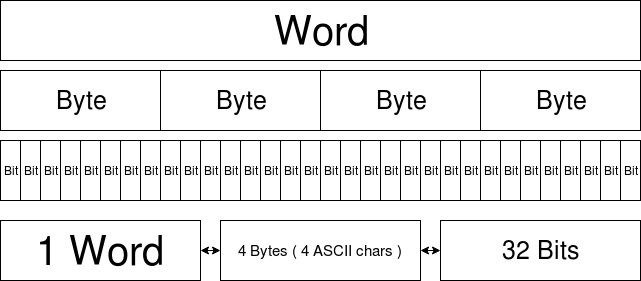

The diagram above was exported from draw.io. Its source (the exported page's mxGraphModel, read from the mxfile embedded in the PNG):
<mxGraphModel dx="1430" dy="780" grid="1" gridSize="10" guides="1" tooltips="1" connect="1" arrows="1" fold="1" page="1" pageScale="1" pageWidth="850" pageHeight="1100" background="#ffffff" math="0" shadow="0">
  <root>
    <mxCell id="0" />
    <mxCell id="1" parent="0" />
    <mxCell id="2" value="&lt;font style=&quot;font-size: 40px&quot;&gt;Word&lt;/font&gt;" style="whiteSpace=wrap;html=1;" parent="1" vertex="1">
      <mxGeometry x="10" y="10" width="640" height="60" as="geometry" />
    </mxCell>
    <mxCell id="3" value="&lt;font style=&quot;font-size: 25px&quot;&gt;Byte&lt;/font&gt;" style="whiteSpace=wrap;html=1;" parent="1" vertex="1">
      <mxGeometry x="10" y="80" width="160" height="60" as="geometry" />
    </mxCell>
    <mxCell id="9" value="&lt;font style=&quot;font-size: 25px&quot;&gt;Byte&lt;/font&gt;" style="whiteSpace=wrap;html=1;" parent="1" vertex="1">
      <mxGeometry x="170" y="80" width="160" height="60" as="geometry" />
    </mxCell>
    <mxCell id="10" value="&lt;font style=&quot;font-size: 25px&quot;&gt;Byte&lt;/font&gt;" style="whiteSpace=wrap;html=1;" parent="1" vertex="1">
      <mxGeometry x="330" y="80" width="160" height="60" as="geometry" />
    </mxCell>
    <mxCell id="11" value="&lt;font style=&quot;font-size: 25px&quot;&gt;Byte&lt;/font&gt;" style="whiteSpace=wrap;html=1;" parent="1" vertex="1">
      <mxGeometry x="490" y="80" width="160" height="60" as="geometry" />
    </mxCell>
    <mxCell id="12" value="Bit" style="whiteSpace=wrap;html=1;" parent="1" vertex="1">
      <mxGeometry x="10" y="150" width="20" height="60" as="geometry" />
    </mxCell>
    <mxCell id="13" value="Bit" style="whiteSpace=wrap;html=1;" parent="1" vertex="1">
      <mxGeometry x="30" y="150" width="20" height="60" as="geometry" />
    </mxCell>
    <mxCell id="14" value="Bit" style="whiteSpace=wrap;html=1;" parent="1" vertex="1">
      <mxGeometry x="50" y="150" width="20" height="60" as="geometry" />
    </mxCell>
    <mxCell id="16" value="Bit" style="whiteSpace=wrap;html=1;" parent="1" vertex="1">
      <mxGeometry x="70" y="150" width="20" height="60" as="geometry" />
    </mxCell>
    <mxCell id="21" value="Bit" style="whiteSpace=wrap;html=1;" parent="1" vertex="1">
      <mxGeometry x="90" y="150" width="20" height="60" as="geometry" />
    </mxCell>
    <mxCell id="22" value="Bit" style="whiteSpace=wrap;html=1;" parent="1" vertex="1">
      <mxGeometry x="110" y="150" width="20" height="60" as="geometry" />
    </mxCell>
    <mxCell id="23" value="Bit" style="whiteSpace=wrap;html=1;" parent="1" vertex="1">
      <mxGeometry x="130" y="150" width="20" height="60" as="geometry" />
    </mxCell>
    <mxCell id="24" value="Bit" style="whiteSpace=wrap;html=1;" parent="1" vertex="1">
      <mxGeometry x="150" y="150" width="20" height="60" as="geometry" />
    </mxCell>
    <mxCell id="25" value="Bit" style="whiteSpace=wrap;html=1;" parent="1" vertex="1">
      <mxGeometry x="170" y="150" width="20" height="60" as="geometry" />
    </mxCell>
    <mxCell id="26" value="Bit" style="whiteSpace=wrap;html=1;" parent="1" vertex="1">
      <mxGeometry x="190" y="150" width="20" height="60" as="geometry" />
    </mxCell>
    <mxCell id="27" value="Bit" style="whiteSpace=wrap;html=1;" parent="1" vertex="1">
      <mxGeometry x="210" y="150" width="20" height="60" as="geometry" />
    </mxCell>
    <mxCell id="28" value="Bit" style="whiteSpace=wrap;html=1;" parent="1" vertex="1">
      <mxGeometry x="230" y="150" width="20" height="60" as="geometry" />
    </mxCell>
    <mxCell id="29" value="Bit" style="whiteSpace=wrap;html=1;" parent="1" vertex="1">
      <mxGeometry x="250" y="150" width="20" height="60" as="geometry" />
    </mxCell>
    <mxCell id="30" value="Bit" style="whiteSpace=wrap;html=1;" parent="1" vertex="1">
      <mxGeometry x="270" y="150" width="20" height="60" as="geometry" />
    </mxCell>
    <mxCell id="31" value="Bit" style="whiteSpace=wrap;html=1;" parent="1" vertex="1">
      <mxGeometry x="290" y="150" width="20" height="60" as="geometry" />
    </mxCell>
    <mxCell id="32" value="Bit" style="whiteSpace=wrap;html=1;" parent="1" vertex="1">
      <mxGeometry x="310" y="150" width="20" height="60" as="geometry" />
    </mxCell>
    <mxCell id="33" value="Bit" style="whiteSpace=wrap;html=1;" parent="1" vertex="1">
      <mxGeometry x="330" y="150" width="20" height="60" as="geometry" />
    </mxCell>
    <mxCell id="34" value="Bit" style="whiteSpace=wrap;html=1;" parent="1" vertex="1">
      <mxGeometry x="350" y="150" width="20" height="60" as="geometry" />
    </mxCell>
    <mxCell id="35" value="Bit" style="whiteSpace=wrap;html=1;" parent="1" vertex="1">
      <mxGeometry x="370" y="150" width="20" height="60" as="geometry" />
    </mxCell>
    <mxCell id="36" value="Bit" style="whiteSpace=wrap;html=1;" parent="1" vertex="1">
      <mxGeometry x="390" y="150" width="20" height="60" as="geometry" />
    </mxCell>
    <mxCell id="37" value="Bit" style="whiteSpace=wrap;html=1;" parent="1" vertex="1">
      <mxGeometry x="410" y="150" width="20" height="60" as="geometry" />
    </mxCell>
    <mxCell id="38" value="Bit" style="whiteSpace=wrap;html=1;" parent="1" vertex="1">
      <mxGeometry x="430" y="150" width="20" height="60" as="geometry" />
    </mxCell>
    <mxCell id="39" value="Bit" style="whiteSpace=wrap;html=1;" parent="1" vertex="1">
      <mxGeometry x="450" y="150" width="20" height="60" as="geometry" />
    </mxCell>
    <mxCell id="40" value="Bit" style="whiteSpace=wrap;html=1;" parent="1" vertex="1">
      <mxGeometry x="470" y="150" width="20" height="60" as="geometry" />
    </mxCell>
    <mxCell id="41" value="Bit" style="whiteSpace=wrap;html=1;" parent="1" vertex="1">
      <mxGeometry x="490" y="150" width="20" height="60" as="geometry" />
    </mxCell>
    <mxCell id="42" value="Bit" style="whiteSpace=wrap;html=1;" parent="1" vertex="1">
      <mxGeometry x="510" y="150" width="20" height="60" as="geometry" />
    </mxCell>
    <mxCell id="43" value="Bit" style="whiteSpace=wrap;html=1;" parent="1" vertex="1">
      <mxGeometry x="530" y="150" width="20" height="60" as="geometry" />
    </mxCell>
    <mxCell id="44" value="Bit" style="whiteSpace=wrap;html=1;" parent="1" vertex="1">
      <mxGeometry x="550" y="150" width="20" height="60" as="geometry" />
    </mxCell>
    <mxCell id="45" value="Bit" style="whiteSpace=wrap;html=1;" parent="1" vertex="1">
      <mxGeometry x="570" y="150" width="20" height="60" as="geometry" />
    </mxCell>
    <mxCell id="46" value="Bit" style="whiteSpace=wrap;html=1;" parent="1" vertex="1">
      <mxGeometry x="590" y="150" width="20" height="60" as="geometry" />
    </mxCell>
    <mxCell id="47" value="Bit" style="whiteSpace=wrap;html=1;" parent="1" vertex="1">
      <mxGeometry x="610" y="150" width="20" height="60" as="geometry" />
    </mxCell>
    <mxCell id="48" value="Bit" style="whiteSpace=wrap;html=1;" parent="1" vertex="1">
      <mxGeometry x="630" y="150" width="20" height="60" as="geometry" />
    </mxCell>
    <mxCell id="49" value="&lt;font style=&quot;font-size: 40px&quot;&gt;1 Word&lt;br&gt;&lt;/font&gt;" style="whiteSpace=wrap;html=1;" parent="1" vertex="1">
      <mxGeometry x="10" y="230" width="200" height="60" as="geometry" />
    </mxCell>
    <mxCell id="53" value="&lt;font style=&quot;font-size: 15px&quot;&gt;4 Bytes ( 4 ASCII chars )&lt;br&gt;&lt;/font&gt;" style="whiteSpace=wrap;html=1;" parent="1" vertex="1">
      <mxGeometry x="230" y="230" width="200" height="60" as="geometry" />
    </mxCell>
    <mxCell id="55" value="&lt;font style=&quot;font-size: 25px&quot;&gt;32 Bits&lt;/font&gt;" style="whiteSpace=wrap;html=1;" parent="1" vertex="1">
      <mxGeometry x="450" y="230" width="200" height="60" as="geometry" />
    </mxCell>
    <mxCell id="57" value="" style="endArrow=classic;startArrow=classic;html=1;exitX=1;exitY=0.5;entryX=0;entryY=0.5;" parent="1" source="49" target="53" edge="1">
      <mxGeometry width="50" height="50" relative="1" as="geometry">
        <mxPoint x="200" y="290" as="sourcePoint" />
        <mxPoint x="250" y="240" as="targetPoint" />
      </mxGeometry>
    </mxCell>
    <mxCell id="58" value="" style="endArrow=classic;startArrow=classic;html=1;entryX=1;entryY=0.5;exitX=0;exitY=0.5;" parent="1" source="55" target="53" edge="1">
      <mxGeometry width="50" height="50" relative="1" as="geometry">
        <mxPoint x="460" y="350" as="sourcePoint" />
        <mxPoint x="510" y="300" as="targetPoint" />
      </mxGeometry>
    </mxCell>
  </root>
</mxGraphModel>